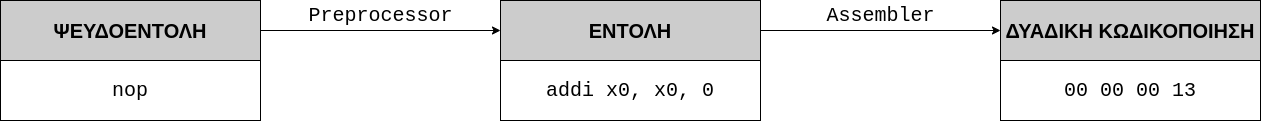

The diagram above was exported from draw.io. Its source (the exported page's mxGraphModel, read from the mxfile embedded in the PNG):
<mxGraphModel dx="2660" dy="1214" grid="1" gridSize="10" guides="1" tooltips="1" connect="1" arrows="1" fold="1" page="1" pageScale="1" pageWidth="1100" pageHeight="850" math="0" shadow="0">
  <root>
    <mxCell id="0" />
    <mxCell id="1" parent="0" />
    <mxCell id="na-xcS4wBEvk1HIxyqQQ-5" value="nop" style="rounded=0;whiteSpace=wrap;html=1;fontSize=20;align=center;fontFamily=Courier New;" parent="1" vertex="1">
      <mxGeometry x="340" y="280" width="260" height="60" as="geometry" />
    </mxCell>
    <mxCell id="na-xcS4wBEvk1HIxyqQQ-6" value="&lt;b&gt;ΨΕΥΔΟΕΝΤΟΛΗ&lt;/b&gt;" style="rounded=0;whiteSpace=wrap;html=1;fontSize=20;fillColor=#CCCCCC;" parent="1" vertex="1">
      <mxGeometry x="340" y="220" width="260" height="60" as="geometry" />
    </mxCell>
    <mxCell id="na-xcS4wBEvk1HIxyqQQ-7" value="addi x0, x0, 0" style="rounded=0;whiteSpace=wrap;html=1;fontSize=20;align=center;fontFamily=Courier New;" parent="1" vertex="1">
      <mxGeometry x="840" y="280" width="260" height="60" as="geometry" />
    </mxCell>
    <mxCell id="na-xcS4wBEvk1HIxyqQQ-8" value="&lt;b&gt;ΕΝΤΟΛΗ&lt;/b&gt;" style="rounded=0;whiteSpace=wrap;html=1;fontSize=20;fillColor=#CCCCCC;" parent="1" vertex="1">
      <mxGeometry x="840" y="220" width="260" height="60" as="geometry" />
    </mxCell>
    <mxCell id="na-xcS4wBEvk1HIxyqQQ-9" value="00 00 00 13" style="rounded=0;whiteSpace=wrap;html=1;fontSize=20;align=center;fontFamily=Courier New;" parent="1" vertex="1">
      <mxGeometry x="1340" y="280" width="260" height="60" as="geometry" />
    </mxCell>
    <mxCell id="na-xcS4wBEvk1HIxyqQQ-10" value="&lt;b&gt;ΔΥΑΔΙΚΗ ΚΩΔΙΚΟΠΟΙΗΣΗ&lt;/b&gt;" style="rounded=0;whiteSpace=wrap;html=1;fontSize=20;fillColor=#CCCCCC;" parent="1" vertex="1">
      <mxGeometry x="1340" y="220" width="260" height="60" as="geometry" />
    </mxCell>
    <mxCell id="na-xcS4wBEvk1HIxyqQQ-13" value="" style="endArrow=classic;html=1;fontFamily=Courier New;fontSize=20;exitX=1;exitY=0.5;exitDx=0;exitDy=0;entryX=0;entryY=0.5;entryDx=0;entryDy=0;" parent="1" source="na-xcS4wBEvk1HIxyqQQ-6" target="na-xcS4wBEvk1HIxyqQQ-8" edge="1">
      <mxGeometry width="50" height="50" relative="1" as="geometry">
        <mxPoint x="760" y="320" as="sourcePoint" />
        <mxPoint x="810" y="270" as="targetPoint" />
      </mxGeometry>
    </mxCell>
    <mxCell id="na-xcS4wBEvk1HIxyqQQ-14" value="Preprocessor" style="text;html=1;align=center;verticalAlign=middle;resizable=0;points=[];autosize=1;strokeColor=none;fontSize=20;fontFamily=Courier New;" parent="1" vertex="1">
      <mxGeometry x="640" y="220" width="160" height="30" as="geometry" />
    </mxCell>
    <mxCell id="na-xcS4wBEvk1HIxyqQQ-15" value="" style="endArrow=classic;html=1;fontFamily=Courier New;fontSize=20;exitX=1;exitY=0.5;exitDx=0;exitDy=0;" parent="1" source="na-xcS4wBEvk1HIxyqQQ-8" edge="1">
      <mxGeometry width="50" height="50" relative="1" as="geometry">
        <mxPoint x="1290" y="300" as="sourcePoint" />
        <mxPoint x="1340" y="250" as="targetPoint" />
      </mxGeometry>
    </mxCell>
    <mxCell id="na-xcS4wBEvk1HIxyqQQ-16" value="Assembler" style="text;html=1;align=center;verticalAlign=middle;resizable=0;points=[];autosize=1;strokeColor=none;fontSize=20;fontFamily=Courier New;" parent="1" vertex="1">
      <mxGeometry x="1160" y="220" width="120" height="30" as="geometry" />
    </mxCell>
  </root>
</mxGraphModel>